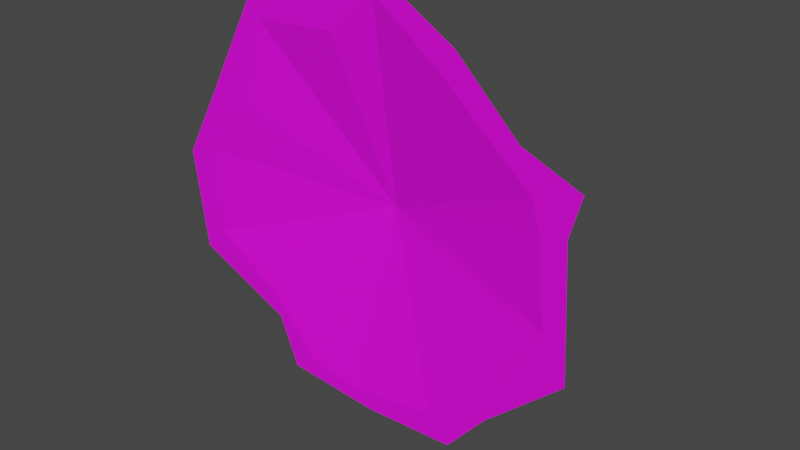 # Source: ExitPortal_0.blend  (saved by Blender 3.4.6; exported with 4.5.12 LTS)
import bpy
from mathutils import Matrix  # noqa: F401  (used for matrix-valued properties, if any)

bpy.ops.wm.read_factory_settings(use_empty=True)
scene = bpy.context.scene
scene.name = 'Scene'

# ---- collections
col_collection = bpy.data.collections.new('Collection'); scene.collection.children.link(col_collection)

# ---- images (referenced by path relative to the original .blend; pixels are not part of the script)
import os
ASSET_DIR = os.environ.get("B2B_ASSET_DIR", "")  # directory of the original .blend (textures are referenced by path, not embedded)
HERE = os.path.dirname(os.path.abspath(__file__))  # packed textures are extracted next to this script under _unpacked/

def load_image(name, relpath, width, height, colorspace="sRGB"):
    """Load a texture the original file referenced (path relative to the .blend, or extracted next to this script)."""
    p = next((c for c in (os.path.join(HERE, relpath), os.path.join(ASSET_DIR, relpath)) if relpath and os.path.exists(c)), "")
    if p:
        img = bpy.data.images.load(p, check_existing=True)
        img.name = name
    else:  # same state as the original file: an image datablock whose file is absent (Cycles renders it pink)
        img = bpy.data.images.new(name, width, height)
        img.source = "FILE"
        img.filepath = "//" + (relpath or name)
    img.colorspace_settings.name = colorspace
    return img
img_exitportal_0_png = load_image('ExitPortal_0.png', 'ExitPortal_0.png', 1024, 1024, 'sRGB')

# ---- materials (node trees are filled in below, after node groups)
mat_material_001 = bpy.data.materials.new('Material.001')
mat_material_001.use_transparent_shadow = False

# ---- material node trees
mat_material_001.use_nodes = True; mat_material_001.node_tree.nodes.clear()
_N = mat_material_001.node_tree.nodes; _L = mat_material_001.node_tree.links
n0 = _N.new('ShaderNodeBsdfPrincipled'); n0.name = 'Principled BSDF'; n0.location = (10, 300)
n0.distribution = 'GGX'
n0.subsurface_method = 'RANDOM_WALK_SKIN'
n0.inputs[3].default_value = 1.45
n0.inputs[27].default_value = (0.0, 0.0, 0.0, 1.0)
n0.inputs[28].default_value = 1.0
n1 = _N.new('ShaderNodeOutputMaterial'); n1.name = 'Material Output'; n1.location = (300, 300)
n2 = _N.new('ShaderNodeTexImage'); n2.name = 'Image Texture'; n2.location = (-412, 219)
n2.image = img_exitportal_0_png
_L.new(n0.outputs[0], n1.inputs[0])
_L.new(n2.outputs[0], n0.inputs[0])
n1.is_active_output = True

# ---- world
world_world = bpy.data.worlds.new('World'); scene.world = world_world
world_world.use_nodes = True; world_world.node_tree.nodes.clear()
_N = world_world.node_tree.nodes; _L = world_world.node_tree.links
n0 = _N.new('ShaderNodeOutputWorld'); n0.name = 'World Output'; n0.location = (300, 300)
n1 = _N.new('ShaderNodeBackground'); n1.name = 'Background'; n1.location = (10, 300)
n1.inputs[0].default_value = (0.05088, 0.05088, 0.05088, 1.0)
_L.new(n1.outputs[0], n0.inputs[0])
n0.is_active_output = True
world_world.color = (0.05088, 0.05088, 0.05088)
world_world.use_sun_shadow = False
world_world.sun_shadow_jitter_overblur = 0.0

# ---- meshes
me_cylinder = bpy.data.meshes.new('Cylinder')
me_cylinder.from_pydata([(2.086e-07, 1.187, -1.788e-07), (7.105e-15, -1.187, 16.0), (5.503, -1.187, 11.9), (10.18, -1.187, 7.761), (12.78, -1.187, 5.538), (13.32, -1.187, 3.56), (14.15, -1.187, -3.636), (10.19, -1.187, -9.705), (5.001, -1.187, -14.25), (-2.048, -1.187, -15.32), (-6.611, -1.187, -14.59), (-10.44, -1.187, -9.753), (-16.29, -1.187, -6.318), (-16.39, -1.187, 0.7802), (-12.34, -1.187, 5.148), (-10.54, -1.187, 12.25), (-3.725, -1.187, 12.72), (0.04637, -1.187, 17.63), (6.64, -1.187, 13.65), (11.69, -1.187, 8.66), (16.32, -1.187, 6.76), (15.44, -1.187, 3.548), (16.05, -1.187, -6.989), (9.938, -1.187, -12.52), (6.786, -1.187, -16.25), (-0.6121, -1.187, -16.56), (-8.396, -1.187, -15.89), (-9.993, -1.187, -11.89), (-18.0, -1.187, -8.223), (-19.07, -1.187, -0.0877), (-15.42, -1.187, 6.437), (-11.56, -1.187, 13.51), (-4.249, -1.187, 15.34)], [], [(0, 2, 1), (0, 3, 2), (0, 4, 3), (0, 5, 4), (0, 6, 5), (0, 7, 6), (0, 8, 7), (0, 9, 8), (0, 10, 9), (0, 11, 10), (0, 12, 11), (0, 13, 12), (0, 14, 13), (0, 15, 14), (0, 16, 15), (0, 1, 16), (6, 7, 23, 22), (14, 15, 31, 30), (7, 8, 24, 23), (1, 2, 18, 17), (15, 16, 32, 31), (8, 9, 25, 24), (16, 1, 17, 32), (9, 10, 26, 25), (2, 3, 19, 18), (10, 11, 27, 26), (3, 4, 20, 19), (11, 12, 28, 27), (4, 5, 21, 20), (12, 13, 29, 28), (5, 6, 22, 21), (13, 14, 30, 29)])
_uv = me_cylinder.uv_layers.new(name='UVMap')
_uv.uv.foreach_set('vector', [0.7274, 0.75, 0.7274, 0.75, 0.7274, 0.75, 0.7274, 0.75, 0.7274, 0.75, 0.7274, 0.75, 0.7274, 0.75, 0.7274, 0.75, 0.7274, 0.75, 0.7274, 0.75, 0.7274, 0.75, 0.7274, 0.75, 0.7274, 0.75, 0.7274, 0.75, 0.7274, 0.75, 0.7274, 0.75, 0.7274, 0.75, 0.7274, 0.75, 0.7274, 0.75, 0.7274, 0.75, 0.7274, 0.75, 0.7274, 0.75, 0.7274, 0.75, 0.7274, 0.75, 0.7274, 0.75, 0.7274, 0.75, 0.7274, 0.75, 0.7274, 0.75, 0.7274, 0.75, 0.7274, 0.75, 0.7274, 0.75, 0.7274, 0.75, 0.7274, 0.75, 0.7274, 0.75, 0.7274, 0.75, 0.7274, 0.75, 0.7274, 0.75, 0.7274, 0.75, 0.7274, 0.75, 0.7274, 0.75, 0.7274, 0.75, 0.7274, 0.75, 0.7274, 0.75, 0.7274, 0.75, 0.7274, 0.75, 0.7274, 0.75, 0.7274, 0.75, 0.7274, 0.75, 0.2508, 0.7461, 0.2508, 0.7461, 0.2508, 0.7461, 0.2508, 0.7461, 0.2508, 0.7461, 0.2508, 0.7461, 0.2508, 0.7461, 0.2508, 0.7461, 0.2508, 0.7461, 0.2508, 0.7461, 0.2508, 0.7461, 0.2508, 0.7461, 0.2508, 0.7461, 0.2508, 0.7461, 0.2508, 0.7461, 0.2508, 0.7461, 0.2508, 0.7461, 0.2508, 0.7461, 0.2508, 0.7461, 0.2508, 0.7461, 0.2508, 0.7461, 0.2508, 0.7461, 0.2508, 0.7461, 0.2508, 0.7461, 0.2508, 0.7461, 0.2508, 0.7461, 0.2508, 0.7461, 0.2508, 0.7461, 0.2508, 0.7461, 0.2508, 0.7461, 0.2508, 0.7461, 0.2508, 0.7461, 0.2508, 0.7461, 0.2508, 0.7461, 0.2508, 0.7461, 0.2508, 0.7461, 0.2508, 0.7461, 0.2508, 0.7461, 0.2508, 0.7461, 0.2508, 0.7461, 0.2508, 0.7461, 0.2508, 0.7461, 0.2508, 0.7461, 0.2508, 0.7461, 0.2508, 0.7461, 0.2508, 0.7461, 0.2508, 0.7461, 0.2508, 0.7461, 0.2508, 0.7461, 0.2508, 0.7461, 0.2508, 0.7461, 0.2508, 0.7461, 0.2508, 0.7461, 0.2508, 0.7461, 0.2508, 0.7461, 0.2508, 0.7461, 0.2508, 0.7461, 0.2508, 0.7461, 0.2508, 0.7461, 0.2508, 0.7461, 0.2508, 0.7461, 0.2508, 0.7461, 0.2508, 0.7461, 0.2508, 0.7461])
me_cylinder.materials.append(mat_material_001)
me_cylinder.use_paint_bone_selection = False
me_cylinder.use_paint_mask_vertex = True
me_cylinder.update()
arm_armature = bpy.data.armatures.new('Armature')  # bones are not reproduced

# ---- objects
ob_exitportal_0 = bpy.data.objects.new('ExitPortal_0', me_cylinder)
ob_exitportal_arm = bpy.data.objects.new('ExitPortal_Arm', arm_armature)

# ---- transforms, parenting, visibility, modifiers, constraints
ob_exitportal_0.parent = ob_exitportal_arm
ob_exitportal_0.location = (0.0, 0.0, 0.0)
_vg = ob_exitportal_0.vertex_groups.new(name='Root')
_vg.add([0, 1, 2, 3, 4, 5, 6, 7, 8, 9, 10, 11, 12, 13, 14, 15, 16, 17, 18, 19, 20, 21, 22, 23, 24, 25, 26, 27, 28, 29, 30, 31, 32], 1.0, 'REPLACE')
_vg = ob_exitportal_0.vertex_groups.new(name='Bone.001')
for _i, _w in zip([1, 17], [1.0, 1.0]): _vg.add([_i], _w, 'REPLACE')
_vg = ob_exitportal_0.vertex_groups.new(name='Bone.002')
for _i, _w in zip([16, 32], [0.9994, 0.9952]): _vg.add([_i], _w, 'REPLACE')
_vg = ob_exitportal_0.vertex_groups.new(name='Bone.003')
for _i, _w in zip([15, 31], [0.9978, 0.9999]): _vg.add([_i], _w, 'REPLACE')
_vg = ob_exitportal_0.vertex_groups.new(name='Bone.004')
for _i, _w in zip([14, 30], [0.9977, 0.9701]): _vg.add([_i], _w, 'REPLACE')
_vg = ob_exitportal_0.vertex_groups.new(name='Bone.005')
for _i, _w in zip([13, 29], [0.9977, 0.9975]): _vg.add([_i], _w, 'REPLACE')
_vg = ob_exitportal_0.vertex_groups.new(name='Bone.006')
for _i, _w in zip([12, 28], [0.9913, 0.9951]): _vg.add([_i], _w, 'REPLACE')
_vg = ob_exitportal_0.vertex_groups.new(name='Bone.007')
for _i, _w in zip([11, 27], [0.998, 0.9167]): _vg.add([_i], _w, 'REPLACE')
_vg = ob_exitportal_0.vertex_groups.new(name='Bone.008')
for _i, _w in zip([10, 26], [0.9923, 0.9618]): _vg.add([_i], _w, 'REPLACE')
_vg = ob_exitportal_0.vertex_groups.new(name='Bone.009')
for _i, _w in zip([9, 25], [0.999, 0.9997]): _vg.add([_i], _w, 'REPLACE')
_vg = ob_exitportal_0.vertex_groups.new(name='Bone.010')
for _i, _w in zip([8, 24], [1.0, 0.9986]): _vg.add([_i], _w, 'REPLACE')
_vg = ob_exitportal_0.vertex_groups.new(name='Bone.011')
for _i, _w in zip([7, 23], [1.0, 0.9604]): _vg.add([_i], _w, 'REPLACE')
_vg = ob_exitportal_0.vertex_groups.new(name='Bone.012')
for _i, _w in zip([6, 22], [1.0, 0.9966]): _vg.add([_i], _w, 'REPLACE')
_vg = ob_exitportal_0.vertex_groups.new(name='Bone.013')
for _i, _w in zip([4, 5, 20], [0.9783, 0.01551, 0.9505]): _vg.add([_i], _w, 'REPLACE')
_vg = ob_exitportal_0.vertex_groups.new(name='Bone.014')
for _i, _w in zip([2, 18], [0.9999, 0.999]): _vg.add([_i], _w, 'REPLACE')
_vg = ob_exitportal_0.vertex_groups.new(name='Bone.015')
for _i, _w in zip([3, 19], [0.9999, 0.997]): _vg.add([_i], _w, 'REPLACE')
_vg = ob_exitportal_0.vertex_groups.new(name='Bone.016')
for _i, _w in zip([4, 5, 21], [0.06922, 1.0, 0.9999]): _vg.add([_i], _w, 'REPLACE')
_m = ob_exitportal_0.modifiers.new('Armature', 'ARMATURE')
_m.object = ob_exitportal_arm
ob_exitportal_arm.location = (0.0, 0.0, 0.0)

# ---- collection membership
col_collection.objects.link(ob_exitportal_0)
col_collection.objects.link(ob_exitportal_arm)

# ---- scene / render settings (as saved in the file)
scene.frame_start = 1; scene.frame_end = 120; scene.frame_set(59)
scene.render.engine = 'BLENDER_EEVEE_NEXT'
scene.cycles.sampling_pattern = 'TABULATED_SOBOL'
scene.cycles.use_light_tree = False
scene.view_settings.view_transform = 'Filmic'
bpy.context.view_layer.update()

# ---- added for rendering (the .blend has no active camera and no usable light): camera, sun
cam_auto = bpy.data.cameras.new('AutoCamera')
cam_auto.lens = 50.0
cam_auto.sensor_width = 36.0
cam_auto.clip_end = 1000.0
ob_auto_camera = bpy.data.objects.new('AutoCamera', cam_auto)
scene.collection.objects.link(ob_auto_camera)
ob_auto_camera.location = (45.4993, -53.0123, 34.8048)
ob_auto_camera.rotation_euler = (1.09748, -7.21219e-08, 0.694738)
scene.camera = ob_auto_camera
light_auto_sun = bpy.data.lights.new('AutoSun', 'SUN')
light_auto_sun.energy = 3.0
light_auto_sun.angle = 0.0523599
ob_auto_sun = bpy.data.objects.new('AutoSun', light_auto_sun)
scene.collection.objects.link(ob_auto_sun)
ob_auto_sun.rotation_euler = (0.872665, 0.174533, 0.523599)
bpy.context.view_layer.update()
